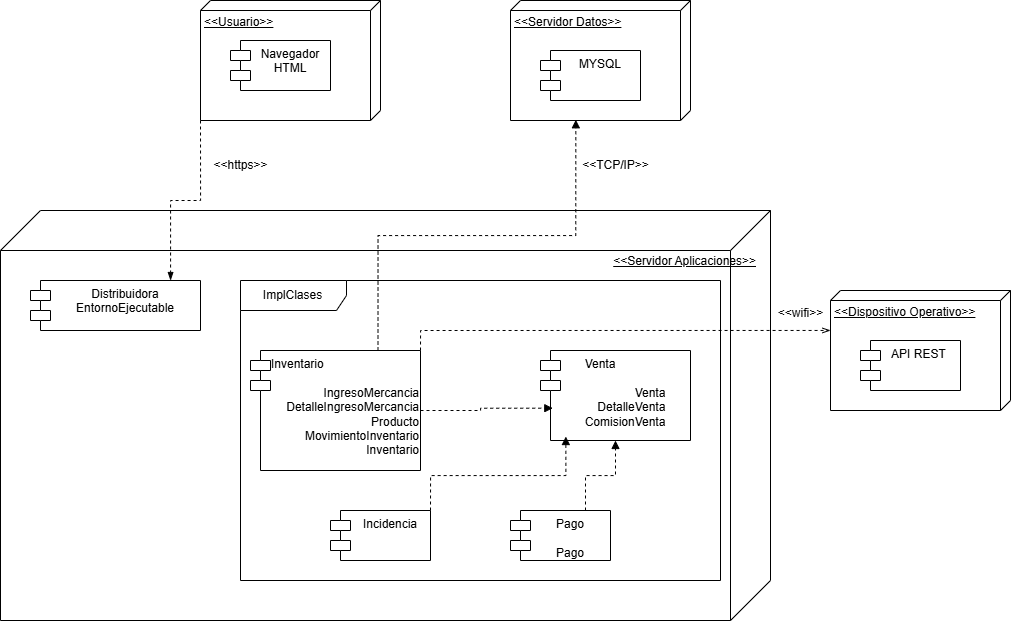

The diagram above was exported from draw.io. Its source (the exported page's mxGraphModel, read from the mxfile embedded in the PNG):
<mxGraphModel dx="1163" dy="1834" grid="1" gridSize="10" guides="1" tooltips="1" connect="1" arrows="1" fold="1" page="1" pageScale="1" pageWidth="827" pageHeight="1169" math="0" shadow="0">
  <root>
    <mxCell id="0" />
    <mxCell id="1" parent="0" />
    <mxCell id="twCdPUmyisvGBQEKtQYE-3" value="&lt;div&gt;&lt;br&gt;&lt;/div&gt;&lt;div&gt;&lt;br&gt;&lt;/div&gt;&amp;lt;&amp;lt;Servidor Aplicaciones&amp;gt;&amp;gt;" style="verticalAlign=top;align=right;spacingTop=8;spacingLeft=2;spacingRight=12;shape=cube;size=40;direction=south;fontStyle=4;html=1;whiteSpace=wrap;fillStyle=solid;strokeColor=light-dark(#000000,#181818);" vertex="1" parent="1">
      <mxGeometry x="40" y="30" width="770" height="410" as="geometry" />
    </mxCell>
    <mxCell id="twCdPUmyisvGBQEKtQYE-4" value="&amp;lt;&amp;lt;Usuario&amp;gt;&amp;gt;" style="verticalAlign=top;align=left;spacingTop=8;spacingLeft=2;spacingRight=12;shape=cube;size=10;direction=south;fontStyle=4;html=1;whiteSpace=wrap;" vertex="1" parent="1">
      <mxGeometry x="240" y="-180" width="180" height="120" as="geometry" />
    </mxCell>
    <mxCell id="twCdPUmyisvGBQEKtQYE-5" value="Navegador&lt;div&gt;HTML&lt;/div&gt;" style="shape=module;align=left;spacingLeft=20;align=center;verticalAlign=top;whiteSpace=wrap;html=1;" vertex="1" parent="1">
      <mxGeometry x="270" y="-140" width="100" height="50" as="geometry" />
    </mxCell>
    <mxCell id="twCdPUmyisvGBQEKtQYE-1" value="Distribuidora&lt;div&gt;EntornoEjecutable&lt;/div&gt;&lt;div&gt;&lt;br&gt;&lt;/div&gt;" style="shape=module;align=left;spacingLeft=20;align=center;verticalAlign=top;whiteSpace=wrap;html=1;" vertex="1" parent="1">
      <mxGeometry x="70" y="100" width="170" height="50" as="geometry" />
    </mxCell>
    <mxCell id="UAAJAlOUV28bprmv0_EG-2" value="&amp;lt;&amp;lt;Servidor Datos&amp;gt;&amp;gt;" style="verticalAlign=top;align=left;spacingTop=8;spacingLeft=2;spacingRight=12;shape=cube;size=10;direction=south;fontStyle=4;html=1;whiteSpace=wrap;" vertex="1" parent="1">
      <mxGeometry x="550" y="-180" width="180" height="120" as="geometry" />
    </mxCell>
    <mxCell id="UAAJAlOUV28bprmv0_EG-3" value="MYSQL" style="shape=module;align=left;spacingLeft=20;align=center;verticalAlign=top;whiteSpace=wrap;html=1;" vertex="1" parent="1">
      <mxGeometry x="580" y="-130" width="100" height="50" as="geometry" />
    </mxCell>
    <mxCell id="UAAJAlOUV28bprmv0_EG-4" value="&amp;lt;&amp;lt;Dispositivo Operativo&amp;gt;&amp;gt;" style="verticalAlign=top;align=left;spacingTop=8;spacingLeft=2;spacingRight=12;shape=cube;size=10;direction=south;fontStyle=4;html=1;whiteSpace=wrap;" vertex="1" parent="1">
      <mxGeometry x="870" y="110" width="180" height="120" as="geometry" />
    </mxCell>
    <mxCell id="UAAJAlOUV28bprmv0_EG-5" value="API REST&amp;nbsp;" style="shape=module;align=left;spacingLeft=20;align=center;verticalAlign=top;whiteSpace=wrap;html=1;" vertex="1" parent="1">
      <mxGeometry x="900" y="160" width="100" height="50" as="geometry" />
    </mxCell>
    <mxCell id="UAAJAlOUV28bprmv0_EG-6" value="ImplClases" style="shape=umlFrame;whiteSpace=wrap;html=1;pointerEvents=0;width=106;height=30;" vertex="1" parent="1">
      <mxGeometry x="280" y="100" width="480" height="300" as="geometry" />
    </mxCell>
    <mxCell id="UAAJAlOUV28bprmv0_EG-7" value="&lt;div style=&quot;text-align: left;&quot;&gt;&lt;span style=&quot;background-color: transparent; color: light-dark(rgb(0, 0, 0), rgb(255, 255, 255));&quot;&gt;Inventario&lt;/span&gt;&lt;/div&gt;&lt;div style=&quot;text-align: right;&quot;&gt;&lt;span style=&quot;background-color: transparent; color: light-dark(rgb(0, 0, 0), rgb(255, 255, 255));&quot;&gt;&lt;br&gt;&lt;/span&gt;&lt;/div&gt;&lt;div style=&quot;text-align: right;&quot;&gt;IngresoMercancia DetalleIngresoMercancia Producto&lt;/div&gt;&lt;div style=&quot;text-align: right;&quot;&gt;&amp;nbsp;MovimientoInventario&lt;/div&gt;&lt;div style=&quot;text-align: right;&quot;&gt;&amp;nbsp;Inventario&lt;/div&gt;" style="shape=module;align=left;spacingLeft=20;align=center;verticalAlign=top;whiteSpace=wrap;html=1;" vertex="1" parent="1">
      <mxGeometry x="290" y="170" width="170" height="120" as="geometry" />
    </mxCell>
    <mxCell id="YrQXhWWpHlqtBN_uZGN3-1" value="&lt;div style=&quot;text-align: left;&quot;&gt;&lt;span style=&quot;background-color: transparent; color: light-dark(rgb(0, 0, 0), rgb(255, 255, 255));&quot;&gt;Venta&lt;/span&gt;&lt;/div&gt;&lt;div&gt;&lt;br&gt;&lt;/div&gt;&lt;div style=&quot;text-align: right;&quot;&gt;Venta&lt;/div&gt;&lt;div style=&quot;text-align: right;&quot;&gt;DetalleVenta&lt;/div&gt;&lt;div style=&quot;text-align: right;&quot;&gt;&lt;span style=&quot;background-color: transparent; color: light-dark(rgb(0, 0, 0), rgb(255, 255, 255));&quot;&gt;ComisionVenta&lt;/span&gt;&lt;/div&gt;" style="shape=module;align=left;spacingLeft=20;align=center;verticalAlign=top;whiteSpace=wrap;html=1;" vertex="1" parent="1">
      <mxGeometry x="580" y="170" width="150" height="90" as="geometry" />
    </mxCell>
    <mxCell id="L8zrXKGJdE20MHhUyQj2-9" style="edgeStyle=orthogonalEdgeStyle;rounded=0;orthogonalLoop=1;jettySize=auto;html=1;exitX=0.75;exitY=0;exitDx=0;exitDy=0;dashed=1;endArrow=block;endFill=1;" edge="1" parent="1" source="L8zrXKGJdE20MHhUyQj2-1" target="YrQXhWWpHlqtBN_uZGN3-1">
      <mxGeometry relative="1" as="geometry" />
    </mxCell>
    <mxCell id="L8zrXKGJdE20MHhUyQj2-1" value="Pago&lt;div&gt;&lt;br&gt;&lt;/div&gt;&lt;div&gt;Pago&lt;/div&gt;" style="shape=module;align=left;spacingLeft=20;align=center;verticalAlign=top;whiteSpace=wrap;html=1;" vertex="1" parent="1">
      <mxGeometry x="550" y="330" width="100" height="50" as="geometry" />
    </mxCell>
    <mxCell id="L8zrXKGJdE20MHhUyQj2-2" value="Incidencia" style="shape=module;align=left;spacingLeft=20;align=center;verticalAlign=top;whiteSpace=wrap;html=1;" vertex="1" parent="1">
      <mxGeometry x="370" y="330" width="100" height="50" as="geometry" />
    </mxCell>
    <mxCell id="L8zrXKGJdE20MHhUyQj2-8" style="edgeStyle=orthogonalEdgeStyle;rounded=0;orthogonalLoop=1;jettySize=auto;html=1;exitX=1;exitY=0.5;exitDx=0;exitDy=0;entryX=0.082;entryY=0.641;entryDx=0;entryDy=0;entryPerimeter=0;dashed=1;endArrow=block;endFill=1;" edge="1" parent="1" source="UAAJAlOUV28bprmv0_EG-7" target="YrQXhWWpHlqtBN_uZGN3-1">
      <mxGeometry relative="1" as="geometry" />
    </mxCell>
    <mxCell id="L8zrXKGJdE20MHhUyQj2-10" style="edgeStyle=orthogonalEdgeStyle;rounded=0;orthogonalLoop=1;jettySize=auto;html=1;exitX=1;exitY=0;exitDx=0;exitDy=0;entryX=0.169;entryY=0.956;entryDx=0;entryDy=0;entryPerimeter=0;dashed=1;endArrow=block;endFill=1;" edge="1" parent="1" source="L8zrXKGJdE20MHhUyQj2-2" target="YrQXhWWpHlqtBN_uZGN3-1">
      <mxGeometry relative="1" as="geometry" />
    </mxCell>
    <mxCell id="L8zrXKGJdE20MHhUyQj2-11" style="edgeStyle=orthogonalEdgeStyle;rounded=0;orthogonalLoop=1;jettySize=auto;html=1;exitX=1;exitY=1;exitDx=0;exitDy=0;exitPerimeter=0;entryX=0.824;entryY=0;entryDx=0;entryDy=0;entryPerimeter=0;endArrow=blockThin;endFill=1;dashed=1;" edge="1" parent="1" source="twCdPUmyisvGBQEKtQYE-4" target="twCdPUmyisvGBQEKtQYE-1">
      <mxGeometry relative="1" as="geometry" />
    </mxCell>
    <mxCell id="L8zrXKGJdE20MHhUyQj2-12" style="edgeStyle=orthogonalEdgeStyle;rounded=0;orthogonalLoop=1;jettySize=auto;html=1;exitX=0.75;exitY=0;exitDx=0;exitDy=0;entryX=0.994;entryY=0.637;entryDx=0;entryDy=0;entryPerimeter=0;dashed=1;endArrow=block;endFill=1;" edge="1" parent="1" source="UAAJAlOUV28bprmv0_EG-7" target="UAAJAlOUV28bprmv0_EG-2">
      <mxGeometry relative="1" as="geometry" />
    </mxCell>
    <mxCell id="L8zrXKGJdE20MHhUyQj2-13" style="edgeStyle=orthogonalEdgeStyle;rounded=0;orthogonalLoop=1;jettySize=auto;html=1;exitX=1;exitY=0;exitDx=0;exitDy=0;entryX=0.333;entryY=1;entryDx=0;entryDy=0;entryPerimeter=0;dashed=1;endArrow=openThin;endFill=0;" edge="1" parent="1" source="UAAJAlOUV28bprmv0_EG-7" target="UAAJAlOUV28bprmv0_EG-4">
      <mxGeometry relative="1" as="geometry" />
    </mxCell>
    <mxCell id="BVI_W9cJI5hHZX9gpLWG-1" value="&amp;lt;&amp;lt;wifi&amp;gt;&amp;gt;" style="text;html=1;align=center;verticalAlign=middle;resizable=0;points=[];autosize=1;strokeColor=none;fillColor=none;" vertex="1" parent="1">
      <mxGeometry x="805" y="118" width="70" height="30" as="geometry" />
    </mxCell>
    <mxCell id="BVI_W9cJI5hHZX9gpLWG-2" value="&amp;lt;&amp;lt;https&amp;gt;&amp;gt;" style="text;html=1;align=center;verticalAlign=middle;resizable=0;points=[];autosize=1;strokeColor=none;fillColor=none;" vertex="1" parent="1">
      <mxGeometry x="240" y="-30" width="80" height="30" as="geometry" />
    </mxCell>
    <mxCell id="BVI_W9cJI5hHZX9gpLWG-3" value="&amp;lt;&amp;lt;TCP/IP&amp;gt;&amp;gt;" style="text;html=1;align=center;verticalAlign=middle;resizable=0;points=[];autosize=1;strokeColor=none;fillColor=none;" vertex="1" parent="1">
      <mxGeometry x="610" y="-30" width="90" height="30" as="geometry" />
    </mxCell>
  </root>
</mxGraphModel>